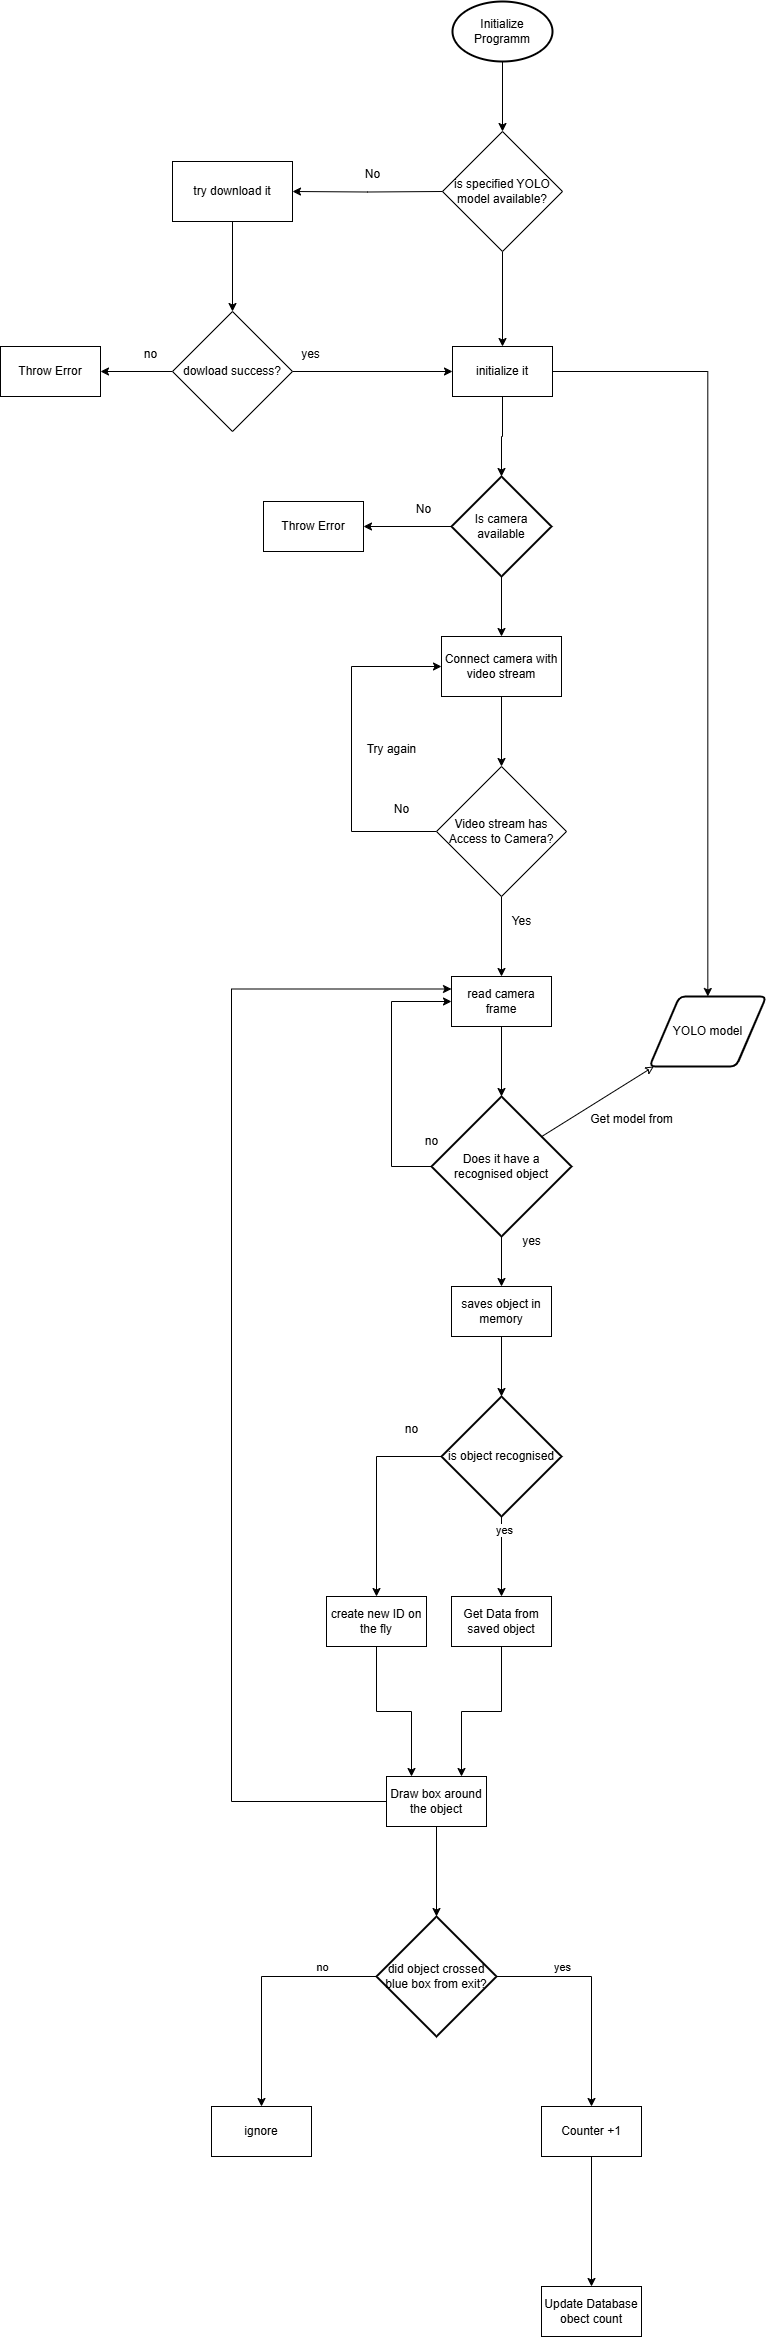

The diagram above was exported from draw.io. Its source (the exported page's mxGraphModel, read from the mxfile embedded in the PNG):
<mxGraphModel dx="1106" dy="1678" grid="1" gridSize="10" guides="1" tooltips="1" connect="1" arrows="1" fold="1" page="1" pageScale="1" pageWidth="1100" pageHeight="850" background="none" math="0" shadow="0">
  <root>
    <mxCell id="0" />
    <mxCell id="1" parent="0" />
    <mxCell id="1dWp3nU9cua6hFLzlryh-24" style="edgeStyle=orthogonalEdgeStyle;rounded=0;orthogonalLoop=1;jettySize=auto;html=1;entryX=0.5;entryY=0;entryDx=0;entryDy=0;" parent="1" source="qdMNmo-oPktyC3SQuRDK-1" target="1dWp3nU9cua6hFLzlryh-2" edge="1">
      <mxGeometry relative="1" as="geometry" />
    </mxCell>
    <mxCell id="qdMNmo-oPktyC3SQuRDK-1" value="Initialize Programm" style="strokeWidth=2;html=1;shape=mxgraph.flowchart.start_1;whiteSpace=wrap;" parent="1" vertex="1">
      <mxGeometry x="503" y="-75" width="100" height="60" as="geometry" />
    </mxCell>
    <mxCell id="qdMNmo-oPktyC3SQuRDK-4" style="edgeStyle=orthogonalEdgeStyle;rounded=0;orthogonalLoop=1;jettySize=auto;html=1;entryX=1;entryY=0.5;entryDx=0;entryDy=0;" parent="1" source="qdMNmo-oPktyC3SQuRDK-2" target="qdMNmo-oPktyC3SQuRDK-3" edge="1">
      <mxGeometry relative="1" as="geometry" />
    </mxCell>
    <mxCell id="qdMNmo-oPktyC3SQuRDK-7" style="edgeStyle=orthogonalEdgeStyle;rounded=0;orthogonalLoop=1;jettySize=auto;html=1;entryX=0.5;entryY=0;entryDx=0;entryDy=0;" parent="1" source="qdMNmo-oPktyC3SQuRDK-2" target="qdMNmo-oPktyC3SQuRDK-6" edge="1">
      <mxGeometry relative="1" as="geometry" />
    </mxCell>
    <mxCell id="qdMNmo-oPktyC3SQuRDK-2" value="Is camera available" style="strokeWidth=2;html=1;shape=mxgraph.flowchart.decision;whiteSpace=wrap;" parent="1" vertex="1">
      <mxGeometry x="502" y="400" width="100" height="100" as="geometry" />
    </mxCell>
    <mxCell id="qdMNmo-oPktyC3SQuRDK-3" value="Throw Error" style="html=1;dashed=0;whiteSpace=wrap;" parent="1" vertex="1">
      <mxGeometry x="314" y="425" width="100" height="50" as="geometry" />
    </mxCell>
    <mxCell id="qdMNmo-oPktyC3SQuRDK-5" value="No" style="text;html=1;align=center;verticalAlign=middle;resizable=0;points=[];autosize=1;strokeColor=none;fillColor=none;" parent="1" vertex="1">
      <mxGeometry x="454" y="418" width="40" height="30" as="geometry" />
    </mxCell>
    <mxCell id="qdMNmo-oPktyC3SQuRDK-10" style="edgeStyle=orthogonalEdgeStyle;rounded=0;orthogonalLoop=1;jettySize=auto;html=1;entryX=0.5;entryY=0;entryDx=0;entryDy=0;" parent="1" source="qdMNmo-oPktyC3SQuRDK-6" target="qdMNmo-oPktyC3SQuRDK-9" edge="1">
      <mxGeometry relative="1" as="geometry" />
    </mxCell>
    <mxCell id="qdMNmo-oPktyC3SQuRDK-6" value="Connect camera with video stream" style="whiteSpace=wrap;html=1;" parent="1" vertex="1">
      <mxGeometry x="492" y="560" width="120" height="60" as="geometry" />
    </mxCell>
    <mxCell id="qdMNmo-oPktyC3SQuRDK-11" style="edgeStyle=orthogonalEdgeStyle;rounded=0;orthogonalLoop=1;jettySize=auto;html=1;entryX=0;entryY=0.5;entryDx=0;entryDy=0;" parent="1" source="qdMNmo-oPktyC3SQuRDK-9" target="qdMNmo-oPktyC3SQuRDK-6" edge="1">
      <mxGeometry relative="1" as="geometry">
        <Array as="points">
          <mxPoint x="402" y="755" />
          <mxPoint x="402" y="590" />
        </Array>
      </mxGeometry>
    </mxCell>
    <mxCell id="qdMNmo-oPktyC3SQuRDK-16" style="edgeStyle=orthogonalEdgeStyle;rounded=0;orthogonalLoop=1;jettySize=auto;html=1;entryX=0.5;entryY=0;entryDx=0;entryDy=0;" parent="1" source="qdMNmo-oPktyC3SQuRDK-9" target="qdMNmo-oPktyC3SQuRDK-15" edge="1">
      <mxGeometry relative="1" as="geometry" />
    </mxCell>
    <mxCell id="qdMNmo-oPktyC3SQuRDK-9" value="Video stream has Access to Camera?" style="rhombus;whiteSpace=wrap;html=1;" parent="1" vertex="1">
      <mxGeometry x="487" y="690" width="130" height="130" as="geometry" />
    </mxCell>
    <mxCell id="qdMNmo-oPktyC3SQuRDK-12" value="Try again" style="text;html=1;align=center;verticalAlign=middle;resizable=0;points=[];autosize=1;strokeColor=none;fillColor=none;" parent="1" vertex="1">
      <mxGeometry x="407" y="658" width="70" height="30" as="geometry" />
    </mxCell>
    <mxCell id="qdMNmo-oPktyC3SQuRDK-13" value="No" style="text;html=1;align=center;verticalAlign=middle;resizable=0;points=[];autosize=1;strokeColor=none;fillColor=none;" parent="1" vertex="1">
      <mxGeometry x="432" y="718" width="40" height="30" as="geometry" />
    </mxCell>
    <mxCell id="qdMNmo-oPktyC3SQuRDK-14" value="Yes" style="text;html=1;align=center;verticalAlign=middle;resizable=0;points=[];autosize=1;strokeColor=none;fillColor=none;" parent="1" vertex="1">
      <mxGeometry x="552" y="830" width="40" height="30" as="geometry" />
    </mxCell>
    <mxCell id="qdMNmo-oPktyC3SQuRDK-15" value="read camera frame" style="html=1;dashed=0;whiteSpace=wrap;" parent="1" vertex="1">
      <mxGeometry x="502" y="900" width="100" height="50" as="geometry" />
    </mxCell>
    <mxCell id="qdMNmo-oPktyC3SQuRDK-17" value="&lt;div&gt;YOLO model&lt;/div&gt;" style="shape=parallelogram;html=1;strokeWidth=2;perimeter=parallelogramPerimeter;whiteSpace=wrap;rounded=1;arcSize=12;size=0.2571355104139882;" parent="1" vertex="1">
      <mxGeometry x="700" y="920" width="116.67" height="70" as="geometry" />
    </mxCell>
    <mxCell id="qdMNmo-oPktyC3SQuRDK-23" style="edgeStyle=orthogonalEdgeStyle;rounded=0;orthogonalLoop=1;jettySize=auto;html=1;entryX=0;entryY=0.5;entryDx=0;entryDy=0;" parent="1" source="qdMNmo-oPktyC3SQuRDK-18" target="qdMNmo-oPktyC3SQuRDK-15" edge="1">
      <mxGeometry relative="1" as="geometry">
        <Array as="points">
          <mxPoint x="442" y="1090" />
          <mxPoint x="442" y="925" />
        </Array>
      </mxGeometry>
    </mxCell>
    <mxCell id="qdMNmo-oPktyC3SQuRDK-18" value="Does it have a recognised object" style="strokeWidth=2;html=1;shape=mxgraph.flowchart.decision;whiteSpace=wrap;" parent="1" vertex="1">
      <mxGeometry x="482" y="1020" width="140" height="140" as="geometry" />
    </mxCell>
    <mxCell id="qdMNmo-oPktyC3SQuRDK-19" style="edgeStyle=orthogonalEdgeStyle;rounded=0;orthogonalLoop=1;jettySize=auto;html=1;entryX=0.5;entryY=0;entryDx=0;entryDy=0;entryPerimeter=0;" parent="1" source="qdMNmo-oPktyC3SQuRDK-15" target="qdMNmo-oPktyC3SQuRDK-18" edge="1">
      <mxGeometry relative="1" as="geometry" />
    </mxCell>
    <mxCell id="qdMNmo-oPktyC3SQuRDK-20" style="rounded=0;orthogonalLoop=1;jettySize=auto;html=1;entryX=0.784;entryY=0.288;entryDx=0;entryDy=0;entryPerimeter=0;startArrow=classic;startFill=0;endArrow=none;" parent="1" target="qdMNmo-oPktyC3SQuRDK-18" edge="1">
      <mxGeometry relative="1" as="geometry">
        <mxPoint x="704.3140638055452" y="990" as="sourcePoint" />
      </mxGeometry>
    </mxCell>
    <mxCell id="qdMNmo-oPktyC3SQuRDK-21" value="Get model from" style="text;html=1;align=center;verticalAlign=middle;resizable=0;points=[];autosize=1;strokeColor=none;fillColor=none;" parent="1" vertex="1">
      <mxGeometry x="627" y="1028" width="110" height="30" as="geometry" />
    </mxCell>
    <mxCell id="qdMNmo-oPktyC3SQuRDK-24" value="no" style="text;html=1;align=center;verticalAlign=middle;resizable=0;points=[];autosize=1;strokeColor=none;fillColor=none;" parent="1" vertex="1">
      <mxGeometry x="462" y="1050" width="40" height="30" as="geometry" />
    </mxCell>
    <mxCell id="qdMNmo-oPktyC3SQuRDK-28" value="yes" style="text;html=1;align=center;verticalAlign=middle;resizable=0;points=[];autosize=1;strokeColor=none;fillColor=none;" parent="1" vertex="1">
      <mxGeometry x="562" y="1150" width="40" height="30" as="geometry" />
    </mxCell>
    <mxCell id="qdMNmo-oPktyC3SQuRDK-31" style="edgeStyle=orthogonalEdgeStyle;rounded=0;orthogonalLoop=1;jettySize=auto;html=1;entryX=0.5;entryY=0;entryDx=0;entryDy=0;endArrow=classic;startFill=0;endFill=1;" parent="1" source="qdMNmo-oPktyC3SQuRDK-18" target="qdMNmo-oPktyC3SQuRDK-34" edge="1">
      <mxGeometry relative="1" as="geometry">
        <mxPoint x="552" y="1195" as="targetPoint" />
      </mxGeometry>
    </mxCell>
    <mxCell id="QdhnzbSzwGYeez8M4Yjv-14" style="edgeStyle=orthogonalEdgeStyle;rounded=0;orthogonalLoop=1;jettySize=auto;html=1;entryX=0;entryY=0.25;entryDx=0;entryDy=0;" parent="1" source="qdMNmo-oPktyC3SQuRDK-32" target="qdMNmo-oPktyC3SQuRDK-15" edge="1">
      <mxGeometry relative="1" as="geometry">
        <mxPoint x="292" y="899.9999999999998" as="targetPoint" />
        <Array as="points">
          <mxPoint x="282" y="1725" />
          <mxPoint x="282" y="913" />
        </Array>
      </mxGeometry>
    </mxCell>
    <mxCell id="qdMNmo-oPktyC3SQuRDK-32" value="Draw box around the object" style="html=1;dashed=0;whiteSpace=wrap;" parent="1" vertex="1">
      <mxGeometry x="437" y="1700" width="100" height="50" as="geometry" />
    </mxCell>
    <mxCell id="qdMNmo-oPktyC3SQuRDK-34" value="saves object in memory" style="html=1;dashed=0;whiteSpace=wrap;" parent="1" vertex="1">
      <mxGeometry x="502" y="1210" width="100" height="50" as="geometry" />
    </mxCell>
    <mxCell id="VmaTerVeA5SuKP-lwzG--4" style="edgeStyle=orthogonalEdgeStyle;rounded=0;orthogonalLoop=1;jettySize=auto;html=1;entryX=0.5;entryY=0;entryDx=0;entryDy=0;" parent="1" source="VmaTerVeA5SuKP-lwzG--1" target="VmaTerVeA5SuKP-lwzG--3" edge="1">
      <mxGeometry relative="1" as="geometry" />
    </mxCell>
    <mxCell id="VmaTerVeA5SuKP-lwzG--11" value="yes" style="edgeLabel;html=1;align=center;verticalAlign=middle;resizable=0;points=[];" parent="VmaTerVeA5SuKP-lwzG--4" vertex="1" connectable="0">
      <mxGeometry x="-0.68" y="2" relative="1" as="geometry">
        <mxPoint as="offset" />
      </mxGeometry>
    </mxCell>
    <mxCell id="QdhnzbSzwGYeez8M4Yjv-2" style="edgeStyle=orthogonalEdgeStyle;rounded=0;orthogonalLoop=1;jettySize=auto;html=1;entryX=0.5;entryY=0;entryDx=0;entryDy=0;" parent="1" source="VmaTerVeA5SuKP-lwzG--1" target="QdhnzbSzwGYeez8M4Yjv-1" edge="1">
      <mxGeometry relative="1" as="geometry" />
    </mxCell>
    <mxCell id="VmaTerVeA5SuKP-lwzG--1" value="is object recognised" style="strokeWidth=2;html=1;shape=mxgraph.flowchart.decision;whiteSpace=wrap;" parent="1" vertex="1">
      <mxGeometry x="492" y="1320" width="120" height="120" as="geometry" />
    </mxCell>
    <mxCell id="VmaTerVeA5SuKP-lwzG--2" style="edgeStyle=orthogonalEdgeStyle;rounded=0;orthogonalLoop=1;jettySize=auto;html=1;entryX=0.5;entryY=0;entryDx=0;entryDy=0;entryPerimeter=0;" parent="1" source="qdMNmo-oPktyC3SQuRDK-34" target="VmaTerVeA5SuKP-lwzG--1" edge="1">
      <mxGeometry relative="1" as="geometry" />
    </mxCell>
    <mxCell id="QdhnzbSzwGYeez8M4Yjv-9" style="edgeStyle=orthogonalEdgeStyle;rounded=0;orthogonalLoop=1;jettySize=auto;html=1;entryX=0.75;entryY=0;entryDx=0;entryDy=0;" parent="1" source="VmaTerVeA5SuKP-lwzG--3" target="qdMNmo-oPktyC3SQuRDK-32" edge="1">
      <mxGeometry relative="1" as="geometry" />
    </mxCell>
    <mxCell id="VmaTerVeA5SuKP-lwzG--3" value="Get Data from saved object" style="html=1;dashed=0;whiteSpace=wrap;" parent="1" vertex="1">
      <mxGeometry x="502" y="1520" width="100" height="50" as="geometry" />
    </mxCell>
    <mxCell id="QdhnzbSzwGYeez8M4Yjv-8" style="edgeStyle=orthogonalEdgeStyle;rounded=0;orthogonalLoop=1;jettySize=auto;html=1;entryX=0.25;entryY=0;entryDx=0;entryDy=0;" parent="1" source="QdhnzbSzwGYeez8M4Yjv-1" target="qdMNmo-oPktyC3SQuRDK-32" edge="1">
      <mxGeometry relative="1" as="geometry" />
    </mxCell>
    <mxCell id="QdhnzbSzwGYeez8M4Yjv-1" value="create new ID on the fly" style="html=1;dashed=0;whiteSpace=wrap;" parent="1" vertex="1">
      <mxGeometry x="377" y="1520" width="100" height="50" as="geometry" />
    </mxCell>
    <mxCell id="QdhnzbSzwGYeez8M4Yjv-7" value="no" style="text;html=1;align=center;verticalAlign=middle;resizable=0;points=[];autosize=1;strokeColor=none;fillColor=none;" parent="1" vertex="1">
      <mxGeometry x="442" y="1338" width="40" height="30" as="geometry" />
    </mxCell>
    <mxCell id="QdhnzbSzwGYeez8M4Yjv-21" style="edgeStyle=orthogonalEdgeStyle;rounded=0;orthogonalLoop=1;jettySize=auto;html=1;entryX=0.5;entryY=0;entryDx=0;entryDy=0;" parent="1" source="QdhnzbSzwGYeez8M4Yjv-15" target="QdhnzbSzwGYeez8M4Yjv-19" edge="1">
      <mxGeometry relative="1" as="geometry" />
    </mxCell>
    <mxCell id="QdhnzbSzwGYeez8M4Yjv-24" value="yes" style="edgeLabel;html=1;align=center;verticalAlign=middle;resizable=0;points=[];" parent="QdhnzbSzwGYeez8M4Yjv-21" vertex="1" connectable="0">
      <mxGeometry x="-0.4296" relative="1" as="geometry">
        <mxPoint x="1" y="-10" as="offset" />
      </mxGeometry>
    </mxCell>
    <mxCell id="e_i9JzxJ2AvbfecSchwa-1" style="edgeStyle=orthogonalEdgeStyle;rounded=0;orthogonalLoop=1;jettySize=auto;html=1;entryX=0.5;entryY=0;entryDx=0;entryDy=0;" parent="1" source="QdhnzbSzwGYeez8M4Yjv-15" target="QdhnzbSzwGYeez8M4Yjv-17" edge="1">
      <mxGeometry relative="1" as="geometry" />
    </mxCell>
    <mxCell id="e_i9JzxJ2AvbfecSchwa-2" value="no" style="edgeLabel;html=1;align=center;verticalAlign=middle;resizable=0;points=[];" parent="e_i9JzxJ2AvbfecSchwa-1" vertex="1" connectable="0">
      <mxGeometry x="-0.502" y="-3" relative="1" as="geometry">
        <mxPoint x="6" y="-7" as="offset" />
      </mxGeometry>
    </mxCell>
    <mxCell id="QdhnzbSzwGYeez8M4Yjv-15" value="did object crossed blue box from exit?" style="strokeWidth=2;html=1;shape=mxgraph.flowchart.decision;whiteSpace=wrap;" parent="1" vertex="1">
      <mxGeometry x="427" y="1840" width="120" height="120" as="geometry" />
    </mxCell>
    <mxCell id="QdhnzbSzwGYeez8M4Yjv-16" style="edgeStyle=orthogonalEdgeStyle;rounded=0;orthogonalLoop=1;jettySize=auto;html=1;entryX=0.5;entryY=0;entryDx=0;entryDy=0;entryPerimeter=0;exitX=0.5;exitY=1;exitDx=0;exitDy=0;" parent="1" source="qdMNmo-oPktyC3SQuRDK-32" target="QdhnzbSzwGYeez8M4Yjv-15" edge="1">
      <mxGeometry relative="1" as="geometry" />
    </mxCell>
    <mxCell id="QdhnzbSzwGYeez8M4Yjv-17" value="ignore" style="html=1;dashed=0;whiteSpace=wrap;" parent="1" vertex="1">
      <mxGeometry x="262" y="2030" width="100" height="50" as="geometry" />
    </mxCell>
    <mxCell id="7RKSDjfJWDZ3aayHBnID-2" style="edgeStyle=orthogonalEdgeStyle;rounded=0;orthogonalLoop=1;jettySize=auto;html=1;entryX=0.5;entryY=0;entryDx=0;entryDy=0;" parent="1" source="QdhnzbSzwGYeez8M4Yjv-19" target="7RKSDjfJWDZ3aayHBnID-1" edge="1">
      <mxGeometry relative="1" as="geometry" />
    </mxCell>
    <mxCell id="QdhnzbSzwGYeez8M4Yjv-19" value="Counter +1" style="html=1;dashed=0;whiteSpace=wrap;" parent="1" vertex="1">
      <mxGeometry x="592" y="2030" width="100" height="50" as="geometry" />
    </mxCell>
    <mxCell id="7RKSDjfJWDZ3aayHBnID-1" value="Update Database obect count" style="html=1;dashed=0;whiteSpace=wrap;" parent="1" vertex="1">
      <mxGeometry x="592" y="2210" width="100" height="50" as="geometry" />
    </mxCell>
    <mxCell id="1dWp3nU9cua6hFLzlryh-17" style="edgeStyle=orthogonalEdgeStyle;rounded=0;orthogonalLoop=1;jettySize=auto;html=1;entryX=0.5;entryY=0;entryDx=0;entryDy=0;" parent="1" source="1dWp3nU9cua6hFLzlryh-2" target="1dWp3nU9cua6hFLzlryh-15" edge="1">
      <mxGeometry relative="1" as="geometry" />
    </mxCell>
    <mxCell id="1dWp3nU9cua6hFLzlryh-2" value="is specified YOLO model available?" style="rhombus;whiteSpace=wrap;html=1;" parent="1" vertex="1">
      <mxGeometry x="493" y="55" width="120" height="120" as="geometry" />
    </mxCell>
    <mxCell id="1dWp3nU9cua6hFLzlryh-6" style="edgeStyle=orthogonalEdgeStyle;rounded=0;orthogonalLoop=1;jettySize=auto;html=1;entryX=1;entryY=0.5;entryDx=0;entryDy=0;" parent="1" target="1dWp3nU9cua6hFLzlryh-10" edge="1">
      <mxGeometry relative="1" as="geometry">
        <mxPoint x="493" y="115" as="sourcePoint" />
        <mxPoint x="363" y="115" as="targetPoint" />
      </mxGeometry>
    </mxCell>
    <mxCell id="1dWp3nU9cua6hFLzlryh-8" value="No" style="text;html=1;align=center;verticalAlign=middle;resizable=0;points=[];autosize=1;strokeColor=none;fillColor=none;" parent="1" vertex="1">
      <mxGeometry x="403" y="83" width="40" height="30" as="geometry" />
    </mxCell>
    <mxCell id="1dWp3nU9cua6hFLzlryh-18" style="edgeStyle=orthogonalEdgeStyle;rounded=0;orthogonalLoop=1;jettySize=auto;html=1;" parent="1" source="1dWp3nU9cua6hFLzlryh-10" target="1dWp3nU9cua6hFLzlryh-11" edge="1">
      <mxGeometry relative="1" as="geometry" />
    </mxCell>
    <mxCell id="1dWp3nU9cua6hFLzlryh-10" value="try download it" style="whiteSpace=wrap;html=1;" parent="1" vertex="1">
      <mxGeometry x="223" y="85" width="120" height="60" as="geometry" />
    </mxCell>
    <mxCell id="1dWp3nU9cua6hFLzlryh-13" style="edgeStyle=orthogonalEdgeStyle;rounded=0;orthogonalLoop=1;jettySize=auto;html=1;entryX=1;entryY=0.5;entryDx=0;entryDy=0;" parent="1" source="1dWp3nU9cua6hFLzlryh-11" target="1dWp3nU9cua6hFLzlryh-12" edge="1">
      <mxGeometry relative="1" as="geometry" />
    </mxCell>
    <mxCell id="1dWp3nU9cua6hFLzlryh-16" style="edgeStyle=orthogonalEdgeStyle;rounded=0;orthogonalLoop=1;jettySize=auto;html=1;entryX=0;entryY=0.5;entryDx=0;entryDy=0;" parent="1" source="1dWp3nU9cua6hFLzlryh-11" target="1dWp3nU9cua6hFLzlryh-15" edge="1">
      <mxGeometry relative="1" as="geometry" />
    </mxCell>
    <mxCell id="1dWp3nU9cua6hFLzlryh-11" value="dowload success?" style="rhombus;whiteSpace=wrap;html=1;" parent="1" vertex="1">
      <mxGeometry x="223" y="235" width="120" height="120" as="geometry" />
    </mxCell>
    <mxCell id="1dWp3nU9cua6hFLzlryh-12" value="Throw Error" style="html=1;dashed=0;whiteSpace=wrap;" parent="1" vertex="1">
      <mxGeometry x="51" y="270" width="100" height="50" as="geometry" />
    </mxCell>
    <mxCell id="1dWp3nU9cua6hFLzlryh-14" value="no" style="text;html=1;align=center;verticalAlign=middle;resizable=0;points=[];autosize=1;strokeColor=none;fillColor=none;" parent="1" vertex="1">
      <mxGeometry x="181" y="263" width="40" height="30" as="geometry" />
    </mxCell>
    <mxCell id="1dWp3nU9cua6hFLzlryh-19" style="edgeStyle=orthogonalEdgeStyle;rounded=0;orthogonalLoop=1;jettySize=auto;html=1;" parent="1" source="1dWp3nU9cua6hFLzlryh-15" target="qdMNmo-oPktyC3SQuRDK-2" edge="1">
      <mxGeometry relative="1" as="geometry" />
    </mxCell>
    <mxCell id="1dWp3nU9cua6hFLzlryh-22" style="edgeStyle=orthogonalEdgeStyle;rounded=0;orthogonalLoop=1;jettySize=auto;html=1;entryX=0.5;entryY=0;entryDx=0;entryDy=0;" parent="1" source="1dWp3nU9cua6hFLzlryh-15" target="qdMNmo-oPktyC3SQuRDK-17" edge="1">
      <mxGeometry relative="1" as="geometry" />
    </mxCell>
    <mxCell id="1dWp3nU9cua6hFLzlryh-15" value="initialize it" style="html=1;dashed=0;whiteSpace=wrap;" parent="1" vertex="1">
      <mxGeometry x="503" y="270" width="100" height="50" as="geometry" />
    </mxCell>
    <mxCell id="1dWp3nU9cua6hFLzlryh-20" value="yes" style="text;html=1;align=center;verticalAlign=middle;resizable=0;points=[];autosize=1;strokeColor=none;fillColor=none;" parent="1" vertex="1">
      <mxGeometry x="341" y="263" width="40" height="30" as="geometry" />
    </mxCell>
  </root>
</mxGraphModel>